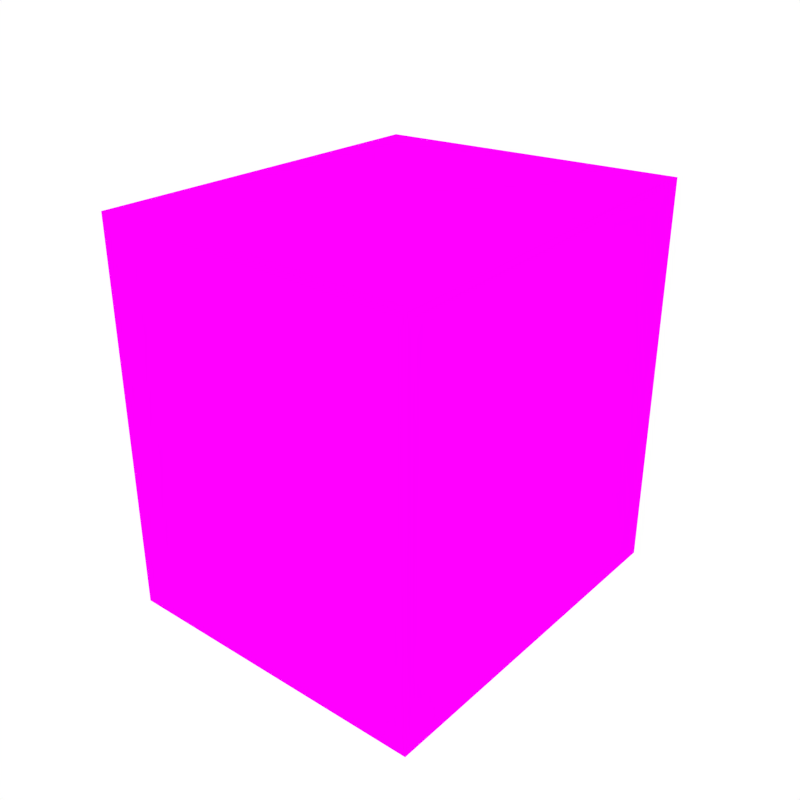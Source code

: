 # Source: Bricks_Half.blend  (saved by Blender 2.79.0; exported with 4.5.12 LTS)
import bpy
from mathutils import Matrix  # noqa: F401  (used for matrix-valued properties, if any)

bpy.ops.wm.read_factory_settings(use_empty=True)
scene = bpy.context.scene
scene.name = 'Scene'

# ---- collections
col_collection_1 = bpy.data.collections.new('Collection 1'); scene.collection.children.link(col_collection_1)

# ---- images (referenced by path relative to the original .blend; pixels are not part of the script)
import os
ASSET_DIR = os.environ.get("B2B_ASSET_DIR", "")  # directory of the original .blend (textures are referenced by path, not embedded)
HERE = os.path.dirname(os.path.abspath(__file__))  # packed textures are extracted next to this script under _unpacked/

def load_image(name, relpath, width, height, colorspace="sRGB"):
    """Load a texture the original file referenced (path relative to the .blend, or extracted next to this script)."""
    p = next((c for c in (os.path.join(HERE, relpath), os.path.join(ASSET_DIR, relpath)) if relpath and os.path.exists(c)), "")
    if p:
        img = bpy.data.images.load(p, check_existing=True)
        img.name = name
    else:  # same state as the original file: an image datablock whose file is absent (Cycles renders it pink)
        img = bpy.data.images.new(name, width, height)
        img.source = "FILE"
        img.filepath = "//" + (relpath or name)
    img.colorspace_settings.name = colorspace
    return img
img_texture_green_png_001 = load_image('Texture_Green.png.001', 'Texture_Green.png', 1024, 1024, 'sRGB')

# ---- materials (node trees are filled in below, after node groups)
mat_texture = bpy.data.materials.new('Texture')
mat_texture.alpha_threshold = 0.0
mat_texture.roughness = 0.5

# ---- material node trees
mat_texture.use_nodes = True; mat_texture.node_tree.nodes.clear()
_N = mat_texture.node_tree.nodes; _L = mat_texture.node_tree.links
n0 = _N.new('ShaderNodeOutputMaterial'); n0.name = 'Material Output'; n0.location = (300, 300)
n1 = _N.new('ShaderNodeBsdfDiffuse'); n1.name = 'Diffuse BSDF'; n1.location = (10, 300)
n2 = _N.new('ShaderNodeTexImage'); n2.name = 'Image Texture'; n2.location = (-180, 300)
n2.width = 140
n2.image = img_texture_green_png_001
_L.new(n1.outputs[0], n0.inputs[0])
_L.new(n2.outputs[0], n1.inputs[0])
n0.is_active_output = True

# ---- world
world_world = bpy.data.worlds.new('World'); scene.world = world_world
world_world.color = (1.0, 1.0, 1.0)
world_world.use_sun_shadow = False
world_world.sun_shadow_jitter_overblur = 0.0
world_world.cycles.sampling_method = 'NONE'
world_world.cycles.sample_map_resolution = 256

# ---- meshes
me_cube_178 = bpy.data.meshes.new('Cube.178')
me_cube_178.from_pydata([(-0.04695, -0.06821, -0.07387), (-0.04695, -0.06821, 0.06938), (-0.04695, 0.06821, -0.06786), (-0.04695, 0.06821, 0.06679), (0.07066, -0.06821, -0.07387), (0.07066, -0.06821, 0.06758), (0.07066, 0.06821, -0.07387), (0.07066, 0.06821, 0.0713)], [], [(0, 1, 3, 2), (6, 7, 5, 4), (4, 5, 1, 0), (2, 6, 4, 0), (7, 3, 1, 5)])
_uv = me_cube_178.uv_layers.new(name='UVMap')
_uv.uv.foreach_set('vector', [0.3462, 0.9083, 0.3462, 0.9351, 0.3203, 0.9341, 0.3203, 0.9094, 0.3981, 0.9358, 0.3981, 0.9083, 0.424, 0.9098, 0.424, 0.9358, 0.292, 0.7748, 0.3185, 0.7748, 0.3192, 0.8193, 0.292, 0.8193, 0.3728, 0.8193, 0.3728, 0.7748, 0.3987, 0.7748, 0.3987, 0.8193, 0.3722, 0.9083, 0.3722, 0.8638, 0.3981, 0.8638, 0.3981, 0.9083])
me_cube_178.materials.append(mat_texture)
me_cube_178.use_remesh_preserve_volume = False
me_cube_178.use_remesh_preserve_attributes = False
me_cube_178.use_mirror_vertex_groups = False
me_cube_178.update()

# ---- objects
ob_bricks_half = bpy.data.objects.new('Bricks_Half', me_cube_178)

# ---- transforms, parenting, visibility, modifiers, constraints
ob_bricks_half.location = (0.0, 0.0, 0.0)
ob_bricks_half.lineart.crease_threshold = 0.0
_vg = ob_bricks_half.vertex_groups.new(name='Group')

# ---- collection membership
col_collection_1.objects.link(ob_bricks_half)

# ---- scene / render settings (as saved in the file)
scene.frame_start = 1; scene.frame_end = 250; scene.frame_set(0)
scene.render.engine = 'CYCLES'
scene.render.resolution_x = 1000
scene.render.resolution_y = 1000
scene.render.dither_intensity = 0.0
scene.cycles.samples = 200
scene.cycles.sampling_pattern = 'TABULATED_SOBOL'
scene.cycles.light_sampling_threshold = 0.0
scene.cycles.use_adaptive_sampling = False
scene.cycles.use_light_tree = False
scene.cycles.caustics_reflective = False
scene.cycles.caustics_refractive = False
scene.cycles.blur_glossy = 0.0
scene.cycles.max_bounces = 2
scene.cycles.pixel_filter_type = 'GAUSSIAN'
scene.cycles.sample_clamp_indirect = 0.0
scene.view_settings.view_transform = 'Standard'
bpy.context.view_layer.update()

# ---- added for rendering (the .blend has no active camera): camera
cam_auto = bpy.data.cameras.new('AutoCamera')
cam_auto.lens = 50.0
cam_auto.sensor_width = 36.0
cam_auto.clip_end = 1000.0
ob_auto_camera = bpy.data.objects.new('AutoCamera', cam_auto)
scene.collection.objects.link(ob_auto_camera)
ob_auto_camera.location = (0.225892, -0.256848, 0.169949)
ob_auto_camera.rotation_euler = (1.09748, -7.21219e-08, 0.694738)
scene.camera = ob_auto_camera
bpy.context.view_layer.update()
